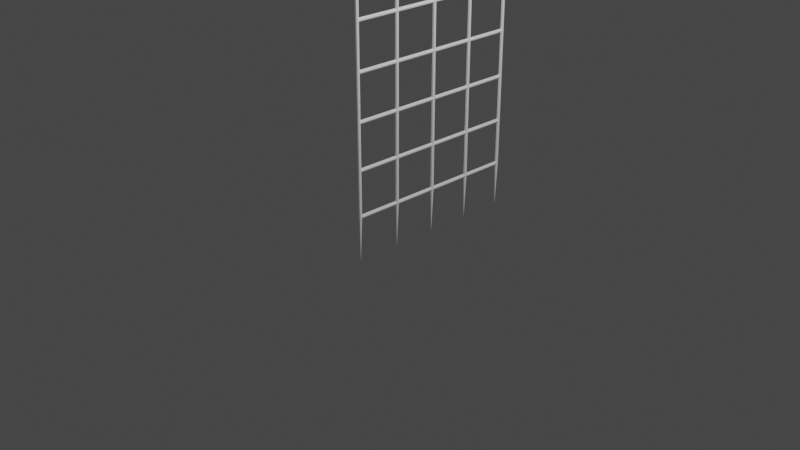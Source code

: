 # Source: Portcullis.blend  (saved by Blender 2.80.21; exported with 4.5.12 LTS)
import bpy
from mathutils import Matrix  # noqa: F401  (used for matrix-valued properties, if any)

bpy.ops.wm.read_factory_settings(use_empty=True)
scene = bpy.context.scene
scene.name = 'Scene'

# ---- collections
col_collection_1 = bpy.data.collections.new('Collection 1'); scene.collection.children.link(col_collection_1)

# ---- world
world_world = bpy.data.worlds.new('World'); scene.world = world_world
world_world.color = (0.05088, 0.05088, 0.05088)
world_world.use_sun_shadow = False
world_world.sun_shadow_jitter_overblur = 0.0

# ---- cameras
cam_camera = bpy.data.cameras.new('Camera')
cam_camera.clip_end = 100.0
cam_camera.ortho_scale = 7.314
cam_camera.dof.focus_distance = 0.0
cam_camera.dof.aperture_fstop = 128.0

# ---- lights
light_lamp = bpy.data.lights.new('Lamp', 'POINT')
light_lamp.transmission_factor = 0.0
light_lamp.cutoff_distance = 30.0
light_lamp.energy = 1000.0
light_lamp.shadow_buffer_clip_start = 1.001
light_lamp.shadow_soft_size = 0.1
light_lamp.shadow_maximum_resolution = 0.006
light_lamp.use_absolute_resolution = True

# ---- meshes
me_cylinder = bpy.data.meshes.new('Cylinder')
me_cylinder.from_pydata([(0.0, 0.02, -1.5), (0.0, 0.02, 1.5), (0.01414, 0.01414, -1.5), (0.01414, 0.01414, 1.5), (0.02, -8.742e-10, -1.5), (0.02, -8.742e-10, 1.5), (0.01414, -0.01414, -1.5), (0.01414, -0.01414, 1.5), (-1.748e-09, -0.02, -1.5), (-1.748e-09, -0.02, 1.5), (-0.01414, -0.01414, -1.5), (-0.01414, -0.01414, 1.5), (-0.02, 2.385e-10, -1.5), (-0.02, 2.385e-10, 1.5), (-0.01414, 0.01414, -1.5), (-0.01414, 0.01414, 1.5)], [], [(0, 1, 3, 2), (2, 3, 5, 4), (4, 5, 7, 6), (6, 7, 9, 8), (8, 9, 11, 10), (10, 11, 13, 12), (3, 1, 15, 13, 11, 9, 7, 5), (12, 13, 15, 14), (14, 15, 1, 0), (0, 2, 4, 6, 8, 10, 12, 14)])
_uv = me_cylinder.uv_layers.new(name='UVMap')
_uv.uv.foreach_set('vector', [1.0, 0.5, 1.0, 1.0, 0.875, 1.0, 0.875, 0.5, 0.875, 0.5, 0.875, 1.0, 0.75, 1.0, 0.75, 0.5, 0.75, 0.5, 0.75, 1.0, 0.625, 1.0, 0.625, 0.5, 0.625, 0.5, 0.625, 1.0, 0.5, 1.0, 0.5, 0.5, 0.5, 0.5, 0.5, 1.0, 0.375, 1.0, 0.375, 0.5, 0.375, 0.5, 0.375, 1.0, 0.25, 1.0, 0.25, 0.5, 0.4197, 0.4197, 0.25, 0.49, 0.08029, 0.4197, 0.01, 0.25, 0.08029, 0.08029, 0.25, 0.01, 0.4197, 0.08029, 0.49, 0.25, 0.25, 0.5, 0.25, 1.0, 0.125, 1.0, 0.125, 0.5, 0.125, 0.5, 0.125, 1.0, 0.0, 1.0, 0.0, 0.5, 0.75, 0.49, 0.9197, 0.4197, 0.99, 0.25, 0.9197, 0.08029, 0.75, 0.01, 0.5803, 0.08029, 0.51, 0.25, 0.5803, 0.4197])
me_cylinder.use_remesh_preserve_volume = False
me_cylinder.use_remesh_preserve_attributes = False
me_cylinder.use_mirror_vertex_groups = False
me_cylinder.update()
me_cone = bpy.data.meshes.new('Cone')
me_cone.from_pydata([(0.0, 0.02, -0.25), (0.01414, 0.01414, -0.25), (0.02, -8.742e-10, -0.25), (0.01414, -0.01414, -0.25), (-1.748e-09, -0.02, -0.25), (-0.01414, -0.01414, -0.25), (-0.02, 2.385e-10, -0.25), (-0.01414, 0.01414, -0.25), (0.0, 0.0, 0.25)], [], [(0, 8, 1), (1, 8, 2), (2, 8, 3), (3, 8, 4), (4, 8, 5), (5, 8, 6), (6, 8, 7), (7, 8, 0), (0, 1, 2, 3, 4, 5, 6, 7)])
_uv = me_cone.uv_layers.new(name='UVMap')
_uv.uv.foreach_set('vector', [0.25, 0.49, 0.25, 0.25, 0.4197, 0.4197, 0.4197, 0.4197, 0.25, 0.25, 0.49, 0.25, 0.49, 0.25, 0.25, 0.25, 0.4197, 0.08029, 0.4197, 0.08029, 0.25, 0.25, 0.25, 0.01, 0.25, 0.01, 0.25, 0.25, 0.08029, 0.08029, 0.08029, 0.08029, 0.25, 0.25, 0.01, 0.25, 0.01, 0.25, 0.25, 0.25, 0.08029, 0.4197, 0.08029, 0.4197, 0.25, 0.25, 0.25, 0.49, 0.75, 0.49, 0.9197, 0.4197, 0.99, 0.25, 0.9197, 0.08029, 0.75, 0.01, 0.5803, 0.08029, 0.51, 0.25, 0.5803, 0.4197])
me_cone.use_remesh_preserve_volume = False
me_cone.use_remesh_preserve_attributes = False
me_cone.use_mirror_vertex_groups = False
me_cone.update()
me_cylinder_001 = bpy.data.meshes.new('Cylinder.001')
me_cylinder_001.from_pydata([(0.0, 0.02, -1.5), (0.0, 0.02, 1.5), (0.01414, 0.01414, -1.5), (0.01414, 0.01414, 1.5), (0.02, -8.742e-10, -1.5), (0.02, -8.742e-10, 1.5), (0.01414, -0.01414, -1.5), (0.01414, -0.01414, 1.5), (-1.748e-09, -0.02, -1.5), (-1.748e-09, -0.02, 1.5), (-0.01414, -0.01414, -1.5), (-0.01414, -0.01414, 1.5), (-0.02, 2.385e-10, -1.5), (-0.02, 2.385e-10, 1.5), (-0.01414, 0.01414, -1.5), (-0.01414, 0.01414, 1.5)], [], [(0, 1, 3, 2), (2, 3, 5, 4), (4, 5, 7, 6), (6, 7, 9, 8), (8, 9, 11, 10), (10, 11, 13, 12), (3, 1, 15, 13, 11, 9, 7, 5), (12, 13, 15, 14), (14, 15, 1, 0), (0, 2, 4, 6, 8, 10, 12, 14)])
_uv = me_cylinder_001.uv_layers.new(name='UVMap')
_uv.uv.foreach_set('vector', [1.0, 0.5, 1.0, 1.0, 0.875, 1.0, 0.875, 0.5, 0.875, 0.5, 0.875, 1.0, 0.75, 1.0, 0.75, 0.5, 0.75, 0.5, 0.75, 1.0, 0.625, 1.0, 0.625, 0.5, 0.625, 0.5, 0.625, 1.0, 0.5, 1.0, 0.5, 0.5, 0.5, 0.5, 0.5, 1.0, 0.375, 1.0, 0.375, 0.5, 0.375, 0.5, 0.375, 1.0, 0.25, 1.0, 0.25, 0.5, 0.4197, 0.4197, 0.25, 0.49, 0.08029, 0.4197, 0.01, 0.25, 0.08029, 0.08029, 0.25, 0.01, 0.4197, 0.08029, 0.49, 0.25, 0.25, 0.5, 0.25, 1.0, 0.125, 1.0, 0.125, 0.5, 0.125, 0.5, 0.125, 1.0, 0.0, 1.0, 0.0, 0.5, 0.75, 0.49, 0.9197, 0.4197, 0.99, 0.25, 0.9197, 0.08029, 0.75, 0.01, 0.5803, 0.08029, 0.51, 0.25, 0.5803, 0.4197])
me_cylinder_001.use_remesh_preserve_volume = False
me_cylinder_001.use_remesh_preserve_attributes = False
me_cylinder_001.use_mirror_vertex_groups = False
me_cylinder_001.update()
me_cylinder_002 = bpy.data.meshes.new('Cylinder.002')
me_cylinder_002.from_pydata([(0.0, 0.02, -1.5), (0.0, 0.02, 1.5), (0.01414, 0.01414, -1.5), (0.01414, 0.01414, 1.5), (0.02, -8.742e-10, -1.5), (0.02, -8.742e-10, 1.5), (0.01414, -0.01414, -1.5), (0.01414, -0.01414, 1.5), (-1.748e-09, -0.02, -1.5), (-1.748e-09, -0.02, 1.5), (-0.01414, -0.01414, -1.5), (-0.01414, -0.01414, 1.5), (-0.02, 2.385e-10, -1.5), (-0.02, 2.385e-10, 1.5), (-0.01414, 0.01414, -1.5), (-0.01414, 0.01414, 1.5)], [], [(0, 1, 3, 2), (2, 3, 5, 4), (4, 5, 7, 6), (6, 7, 9, 8), (8, 9, 11, 10), (10, 11, 13, 12), (3, 1, 15, 13, 11, 9, 7, 5), (12, 13, 15, 14), (14, 15, 1, 0), (0, 2, 4, 6, 8, 10, 12, 14)])
_uv = me_cylinder_002.uv_layers.new(name='UVMap')
_uv.uv.foreach_set('vector', [1.0, 0.5, 1.0, 1.0, 0.875, 1.0, 0.875, 0.5, 0.875, 0.5, 0.875, 1.0, 0.75, 1.0, 0.75, 0.5, 0.75, 0.5, 0.75, 1.0, 0.625, 1.0, 0.625, 0.5, 0.625, 0.5, 0.625, 1.0, 0.5, 1.0, 0.5, 0.5, 0.5, 0.5, 0.5, 1.0, 0.375, 1.0, 0.375, 0.5, 0.375, 0.5, 0.375, 1.0, 0.25, 1.0, 0.25, 0.5, 0.4197, 0.4197, 0.25, 0.49, 0.08029, 0.4197, 0.01, 0.25, 0.08029, 0.08029, 0.25, 0.01, 0.4197, 0.08029, 0.49, 0.25, 0.25, 0.5, 0.25, 1.0, 0.125, 1.0, 0.125, 0.5, 0.125, 0.5, 0.125, 1.0, 0.0, 1.0, 0.0, 0.5, 0.75, 0.49, 0.9197, 0.4197, 0.99, 0.25, 0.9197, 0.08029, 0.75, 0.01, 0.5803, 0.08029, 0.51, 0.25, 0.5803, 0.4197])
me_cylinder_002.use_remesh_preserve_volume = False
me_cylinder_002.use_remesh_preserve_attributes = False
me_cylinder_002.use_mirror_vertex_groups = False
me_cylinder_002.update()
me_cylinder_003 = bpy.data.meshes.new('Cylinder.003')
me_cylinder_003.from_pydata([(0.0, 0.02, -1.5), (0.0, 0.02, 1.5), (0.01414, 0.01414, -1.5), (0.01414, 0.01414, 1.5), (0.02, -8.742e-10, -1.5), (0.02, -8.742e-10, 1.5), (0.01414, -0.01414, -1.5), (0.01414, -0.01414, 1.5), (-1.748e-09, -0.02, -1.5), (-1.748e-09, -0.02, 1.5), (-0.01414, -0.01414, -1.5), (-0.01414, -0.01414, 1.5), (-0.02, 2.385e-10, -1.5), (-0.02, 2.385e-10, 1.5), (-0.01414, 0.01414, -1.5), (-0.01414, 0.01414, 1.5)], [], [(0, 1, 3, 2), (2, 3, 5, 4), (4, 5, 7, 6), (6, 7, 9, 8), (8, 9, 11, 10), (10, 11, 13, 12), (3, 1, 15, 13, 11, 9, 7, 5), (12, 13, 15, 14), (14, 15, 1, 0), (0, 2, 4, 6, 8, 10, 12, 14)])
_uv = me_cylinder_003.uv_layers.new(name='UVMap')
_uv.uv.foreach_set('vector', [1.0, 0.5, 1.0, 1.0, 0.875, 1.0, 0.875, 0.5, 0.875, 0.5, 0.875, 1.0, 0.75, 1.0, 0.75, 0.5, 0.75, 0.5, 0.75, 1.0, 0.625, 1.0, 0.625, 0.5, 0.625, 0.5, 0.625, 1.0, 0.5, 1.0, 0.5, 0.5, 0.5, 0.5, 0.5, 1.0, 0.375, 1.0, 0.375, 0.5, 0.375, 0.5, 0.375, 1.0, 0.25, 1.0, 0.25, 0.5, 0.4197, 0.4197, 0.25, 0.49, 0.08029, 0.4197, 0.01, 0.25, 0.08029, 0.08029, 0.25, 0.01, 0.4197, 0.08029, 0.49, 0.25, 0.25, 0.5, 0.25, 1.0, 0.125, 1.0, 0.125, 0.5, 0.125, 0.5, 0.125, 1.0, 0.0, 1.0, 0.0, 0.5, 0.75, 0.49, 0.9197, 0.4197, 0.99, 0.25, 0.9197, 0.08029, 0.75, 0.01, 0.5803, 0.08029, 0.51, 0.25, 0.5803, 0.4197])
me_cylinder_003.use_remesh_preserve_volume = False
me_cylinder_003.use_remesh_preserve_attributes = False
me_cylinder_003.use_mirror_vertex_groups = False
me_cylinder_003.update()
me_cylinder_004 = bpy.data.meshes.new('Cylinder.004')
me_cylinder_004.from_pydata([(0.0, 0.02, -1.5), (0.0, 0.02, 1.5), (0.01414, 0.01414, -1.5), (0.01414, 0.01414, 1.5), (0.02, -8.742e-10, -1.5), (0.02, -8.742e-10, 1.5), (0.01414, -0.01414, -1.5), (0.01414, -0.01414, 1.5), (-1.748e-09, -0.02, -1.5), (-1.748e-09, -0.02, 1.5), (-0.01414, -0.01414, -1.5), (-0.01414, -0.01414, 1.5), (-0.02, 2.385e-10, -1.5), (-0.02, 2.385e-10, 1.5), (-0.01414, 0.01414, -1.5), (-0.01414, 0.01414, 1.5)], [], [(0, 1, 3, 2), (2, 3, 5, 4), (4, 5, 7, 6), (6, 7, 9, 8), (8, 9, 11, 10), (10, 11, 13, 12), (3, 1, 15, 13, 11, 9, 7, 5), (12, 13, 15, 14), (14, 15, 1, 0), (0, 2, 4, 6, 8, 10, 12, 14)])
_uv = me_cylinder_004.uv_layers.new(name='UVMap')
_uv.uv.foreach_set('vector', [1.0, 0.5, 1.0, 1.0, 0.875, 1.0, 0.875, 0.5, 0.875, 0.5, 0.875, 1.0, 0.75, 1.0, 0.75, 0.5, 0.75, 0.5, 0.75, 1.0, 0.625, 1.0, 0.625, 0.5, 0.625, 0.5, 0.625, 1.0, 0.5, 1.0, 0.5, 0.5, 0.5, 0.5, 0.5, 1.0, 0.375, 1.0, 0.375, 0.5, 0.375, 0.5, 0.375, 1.0, 0.25, 1.0, 0.25, 0.5, 0.4197, 0.4197, 0.25, 0.49, 0.08029, 0.4197, 0.01, 0.25, 0.08029, 0.08029, 0.25, 0.01, 0.4197, 0.08029, 0.49, 0.25, 0.25, 0.5, 0.25, 1.0, 0.125, 1.0, 0.125, 0.5, 0.125, 0.5, 0.125, 1.0, 0.0, 1.0, 0.0, 0.5, 0.75, 0.49, 0.9197, 0.4197, 0.99, 0.25, 0.9197, 0.08029, 0.75, 0.01, 0.5803, 0.08029, 0.51, 0.25, 0.5803, 0.4197])
me_cylinder_004.use_remesh_preserve_volume = False
me_cylinder_004.use_remesh_preserve_attributes = False
me_cylinder_004.use_mirror_vertex_groups = False
me_cylinder_004.update()
me_cylinder_005 = bpy.data.meshes.new('Cylinder.005')
me_cylinder_005.from_pydata([(0.0, 0.02, -1.5), (0.0, 0.02, 1.5), (0.01414, 0.01414, -1.5), (0.01414, 0.01414, 1.5), (0.02, -8.742e-10, -1.5), (0.02, -8.742e-10, 1.5), (0.01414, -0.01414, -1.5), (0.01414, -0.01414, 1.5), (-1.748e-09, -0.02, -1.5), (-1.748e-09, -0.02, 1.5), (-0.01414, -0.01414, -1.5), (-0.01414, -0.01414, 1.5), (-0.02, 2.385e-10, -1.5), (-0.02, 2.385e-10, 1.5), (-0.01414, 0.01414, -1.5), (-0.01414, 0.01414, 1.5)], [], [(0, 1, 3, 2), (2, 3, 5, 4), (4, 5, 7, 6), (6, 7, 9, 8), (8, 9, 11, 10), (10, 11, 13, 12), (3, 1, 15, 13, 11, 9, 7, 5), (12, 13, 15, 14), (14, 15, 1, 0), (0, 2, 4, 6, 8, 10, 12, 14)])
_uv = me_cylinder_005.uv_layers.new(name='UVMap')
_uv.uv.foreach_set('vector', [1.0, 0.5, 1.0, 1.0, 0.875, 1.0, 0.875, 0.5, 0.875, 0.5, 0.875, 1.0, 0.75, 1.0, 0.75, 0.5, 0.75, 0.5, 0.75, 1.0, 0.625, 1.0, 0.625, 0.5, 0.625, 0.5, 0.625, 1.0, 0.5, 1.0, 0.5, 0.5, 0.5, 0.5, 0.5, 1.0, 0.375, 1.0, 0.375, 0.5, 0.375, 0.5, 0.375, 1.0, 0.25, 1.0, 0.25, 0.5, 0.4197, 0.4197, 0.25, 0.49, 0.08029, 0.4197, 0.01, 0.25, 0.08029, 0.08029, 0.25, 0.01, 0.4197, 0.08029, 0.49, 0.25, 0.25, 0.5, 0.25, 1.0, 0.125, 1.0, 0.125, 0.5, 0.125, 0.5, 0.125, 1.0, 0.0, 1.0, 0.0, 0.5, 0.75, 0.49, 0.9197, 0.4197, 0.99, 0.25, 0.9197, 0.08029, 0.75, 0.01, 0.5803, 0.08029, 0.51, 0.25, 0.5803, 0.4197])
me_cylinder_005.use_remesh_preserve_volume = False
me_cylinder_005.use_remesh_preserve_attributes = False
me_cylinder_005.use_mirror_vertex_groups = False
me_cylinder_005.update()
me_cylinder_006 = bpy.data.meshes.new('Cylinder.006')
me_cylinder_006.from_pydata([(0.0, 0.02, -1.5), (0.0, 0.02, 1.5), (0.01414, 0.01414, -1.5), (0.01414, 0.01414, 1.5), (0.02, -8.742e-10, -1.5), (0.02, -8.742e-10, 1.5), (0.01414, -0.01414, -1.5), (0.01414, -0.01414, 1.5), (-1.748e-09, -0.02, -1.5), (-1.748e-09, -0.02, 1.5), (-0.01414, -0.01414, -1.5), (-0.01414, -0.01414, 1.5), (-0.02, 2.385e-10, -1.5), (-0.02, 2.385e-10, 1.5), (-0.01414, 0.01414, -1.5), (-0.01414, 0.01414, 1.5)], [], [(0, 1, 3, 2), (2, 3, 5, 4), (4, 5, 7, 6), (6, 7, 9, 8), (8, 9, 11, 10), (10, 11, 13, 12), (3, 1, 15, 13, 11, 9, 7, 5), (12, 13, 15, 14), (14, 15, 1, 0), (0, 2, 4, 6, 8, 10, 12, 14)])
_uv = me_cylinder_006.uv_layers.new(name='UVMap')
_uv.uv.foreach_set('vector', [1.0, 0.5, 1.0, 1.0, 0.875, 1.0, 0.875, 0.5, 0.875, 0.5, 0.875, 1.0, 0.75, 1.0, 0.75, 0.5, 0.75, 0.5, 0.75, 1.0, 0.625, 1.0, 0.625, 0.5, 0.625, 0.5, 0.625, 1.0, 0.5, 1.0, 0.5, 0.5, 0.5, 0.5, 0.5, 1.0, 0.375, 1.0, 0.375, 0.5, 0.375, 0.5, 0.375, 1.0, 0.25, 1.0, 0.25, 0.5, 0.4197, 0.4197, 0.25, 0.49, 0.08029, 0.4197, 0.01, 0.25, 0.08029, 0.08029, 0.25, 0.01, 0.4197, 0.08029, 0.49, 0.25, 0.25, 0.5, 0.25, 1.0, 0.125, 1.0, 0.125, 0.5, 0.125, 0.5, 0.125, 1.0, 0.0, 1.0, 0.0, 0.5, 0.75, 0.49, 0.9197, 0.4197, 0.99, 0.25, 0.9197, 0.08029, 0.75, 0.01, 0.5803, 0.08029, 0.51, 0.25, 0.5803, 0.4197])
me_cylinder_006.use_remesh_preserve_volume = False
me_cylinder_006.use_remesh_preserve_attributes = False
me_cylinder_006.use_mirror_vertex_groups = False
me_cylinder_006.update()
me_cylinder_007 = bpy.data.meshes.new('Cylinder.007')
me_cylinder_007.from_pydata([(0.0, 0.02, -1.5), (0.0, 0.02, 1.5), (0.01414, 0.01414, -1.5), (0.01414, 0.01414, 1.5), (0.02, -8.742e-10, -1.5), (0.02, -8.742e-10, 1.5), (0.01414, -0.01414, -1.5), (0.01414, -0.01414, 1.5), (-1.748e-09, -0.02, -1.5), (-1.748e-09, -0.02, 1.5), (-0.01414, -0.01414, -1.5), (-0.01414, -0.01414, 1.5), (-0.02, 2.385e-10, -1.5), (-0.02, 2.385e-10, 1.5), (-0.01414, 0.01414, -1.5), (-0.01414, 0.01414, 1.5)], [], [(0, 1, 3, 2), (2, 3, 5, 4), (4, 5, 7, 6), (6, 7, 9, 8), (8, 9, 11, 10), (10, 11, 13, 12), (3, 1, 15, 13, 11, 9, 7, 5), (12, 13, 15, 14), (14, 15, 1, 0), (0, 2, 4, 6, 8, 10, 12, 14)])
_uv = me_cylinder_007.uv_layers.new(name='UVMap')
_uv.uv.foreach_set('vector', [1.0, 0.5, 1.0, 1.0, 0.875, 1.0, 0.875, 0.5, 0.875, 0.5, 0.875, 1.0, 0.75, 1.0, 0.75, 0.5, 0.75, 0.5, 0.75, 1.0, 0.625, 1.0, 0.625, 0.5, 0.625, 0.5, 0.625, 1.0, 0.5, 1.0, 0.5, 0.5, 0.5, 0.5, 0.5, 1.0, 0.375, 1.0, 0.375, 0.5, 0.375, 0.5, 0.375, 1.0, 0.25, 1.0, 0.25, 0.5, 0.4197, 0.4197, 0.25, 0.49, 0.08029, 0.4197, 0.01, 0.25, 0.08029, 0.08029, 0.25, 0.01, 0.4197, 0.08029, 0.49, 0.25, 0.25, 0.5, 0.25, 1.0, 0.125, 1.0, 0.125, 0.5, 0.125, 0.5, 0.125, 1.0, 0.0, 1.0, 0.0, 0.5, 0.75, 0.49, 0.9197, 0.4197, 0.99, 0.25, 0.9197, 0.08029, 0.75, 0.01, 0.5803, 0.08029, 0.51, 0.25, 0.5803, 0.4197])
me_cylinder_007.use_remesh_preserve_volume = False
me_cylinder_007.use_remesh_preserve_attributes = False
me_cylinder_007.use_mirror_vertex_groups = False
me_cylinder_007.update()
me_cylinder_008 = bpy.data.meshes.new('Cylinder.008')
me_cylinder_008.from_pydata([(0.0, 0.02, -1.5), (0.0, 0.02, 1.5), (0.01414, 0.01414, -1.5), (0.01414, 0.01414, 1.5), (0.02, -8.742e-10, -1.5), (0.02, -8.742e-10, 1.5), (0.01414, -0.01414, -1.5), (0.01414, -0.01414, 1.5), (-1.748e-09, -0.02, -1.5), (-1.748e-09, -0.02, 1.5), (-0.01414, -0.01414, -1.5), (-0.01414, -0.01414, 1.5), (-0.02, 2.385e-10, -1.5), (-0.02, 2.385e-10, 1.5), (-0.01414, 0.01414, -1.5), (-0.01414, 0.01414, 1.5)], [], [(0, 1, 3, 2), (2, 3, 5, 4), (4, 5, 7, 6), (6, 7, 9, 8), (8, 9, 11, 10), (10, 11, 13, 12), (3, 1, 15, 13, 11, 9, 7, 5), (12, 13, 15, 14), (14, 15, 1, 0), (0, 2, 4, 6, 8, 10, 12, 14)])
_uv = me_cylinder_008.uv_layers.new(name='UVMap')
_uv.uv.foreach_set('vector', [1.0, 0.5, 1.0, 1.0, 0.875, 1.0, 0.875, 0.5, 0.875, 0.5, 0.875, 1.0, 0.75, 1.0, 0.75, 0.5, 0.75, 0.5, 0.75, 1.0, 0.625, 1.0, 0.625, 0.5, 0.625, 0.5, 0.625, 1.0, 0.5, 1.0, 0.5, 0.5, 0.5, 0.5, 0.5, 1.0, 0.375, 1.0, 0.375, 0.5, 0.375, 0.5, 0.375, 1.0, 0.25, 1.0, 0.25, 0.5, 0.4197, 0.4197, 0.25, 0.49, 0.08029, 0.4197, 0.01, 0.25, 0.08029, 0.08029, 0.25, 0.01, 0.4197, 0.08029, 0.49, 0.25, 0.25, 0.5, 0.25, 1.0, 0.125, 1.0, 0.125, 0.5, 0.125, 0.5, 0.125, 1.0, 0.0, 1.0, 0.0, 0.5, 0.75, 0.49, 0.9197, 0.4197, 0.99, 0.25, 0.9197, 0.08029, 0.75, 0.01, 0.5803, 0.08029, 0.51, 0.25, 0.5803, 0.4197])
me_cylinder_008.use_remesh_preserve_volume = False
me_cylinder_008.use_remesh_preserve_attributes = False
me_cylinder_008.use_mirror_vertex_groups = False
me_cylinder_008.update()
me_cylinder_009 = bpy.data.meshes.new('Cylinder.009')
me_cylinder_009.from_pydata([(0.0, 0.02, -1.5), (0.0, 0.02, 1.5), (0.01414, 0.01414, -1.5), (0.01414, 0.01414, 1.5), (0.02, -8.742e-10, -1.5), (0.02, -8.742e-10, 1.5), (0.01414, -0.01414, -1.5), (0.01414, -0.01414, 1.5), (-1.748e-09, -0.02, -1.5), (-1.748e-09, -0.02, 1.5), (-0.01414, -0.01414, -1.5), (-0.01414, -0.01414, 1.5), (-0.02, 2.385e-10, -1.5), (-0.02, 2.385e-10, 1.5), (-0.01414, 0.01414, -1.5), (-0.01414, 0.01414, 1.5)], [], [(0, 1, 3, 2), (2, 3, 5, 4), (4, 5, 7, 6), (6, 7, 9, 8), (8, 9, 11, 10), (10, 11, 13, 12), (3, 1, 15, 13, 11, 9, 7, 5), (12, 13, 15, 14), (14, 15, 1, 0), (0, 2, 4, 6, 8, 10, 12, 14)])
_uv = me_cylinder_009.uv_layers.new(name='UVMap')
_uv.uv.foreach_set('vector', [1.0, 0.5, 1.0, 1.0, 0.875, 1.0, 0.875, 0.5, 0.875, 0.5, 0.875, 1.0, 0.75, 1.0, 0.75, 0.5, 0.75, 0.5, 0.75, 1.0, 0.625, 1.0, 0.625, 0.5, 0.625, 0.5, 0.625, 1.0, 0.5, 1.0, 0.5, 0.5, 0.5, 0.5, 0.5, 1.0, 0.375, 1.0, 0.375, 0.5, 0.375, 0.5, 0.375, 1.0, 0.25, 1.0, 0.25, 0.5, 0.4197, 0.4197, 0.25, 0.49, 0.08029, 0.4197, 0.01, 0.25, 0.08029, 0.08029, 0.25, 0.01, 0.4197, 0.08029, 0.49, 0.25, 0.25, 0.5, 0.25, 1.0, 0.125, 1.0, 0.125, 0.5, 0.125, 0.5, 0.125, 1.0, 0.0, 1.0, 0.0, 0.5, 0.75, 0.49, 0.9197, 0.4197, 0.99, 0.25, 0.9197, 0.08029, 0.75, 0.01, 0.5803, 0.08029, 0.51, 0.25, 0.5803, 0.4197])
me_cylinder_009.use_remesh_preserve_volume = False
me_cylinder_009.use_remesh_preserve_attributes = False
me_cylinder_009.use_mirror_vertex_groups = False
me_cylinder_009.update()
me_cone_001 = bpy.data.meshes.new('Cone.001')
me_cone_001.from_pydata([(0.0, 0.02, -0.25), (0.01414, 0.01414, -0.25), (0.02, -8.742e-10, -0.25), (0.01414, -0.01414, -0.25), (-1.748e-09, -0.02, -0.25), (-0.01414, -0.01414, -0.25), (-0.02, 2.385e-10, -0.25), (-0.01414, 0.01414, -0.25), (0.0, 0.0, 0.25)], [], [(0, 8, 1), (1, 8, 2), (2, 8, 3), (3, 8, 4), (4, 8, 5), (5, 8, 6), (6, 8, 7), (7, 8, 0), (0, 1, 2, 3, 4, 5, 6, 7)])
_uv = me_cone_001.uv_layers.new(name='UVMap')
_uv.uv.foreach_set('vector', [0.25, 0.49, 0.25, 0.25, 0.4197, 0.4197, 0.4197, 0.4197, 0.25, 0.25, 0.49, 0.25, 0.49, 0.25, 0.25, 0.25, 0.4197, 0.08029, 0.4197, 0.08029, 0.25, 0.25, 0.25, 0.01, 0.25, 0.01, 0.25, 0.25, 0.08029, 0.08029, 0.08029, 0.08029, 0.25, 0.25, 0.01, 0.25, 0.01, 0.25, 0.25, 0.25, 0.08029, 0.4197, 0.08029, 0.4197, 0.25, 0.25, 0.25, 0.49, 0.75, 0.49, 0.9197, 0.4197, 0.99, 0.25, 0.9197, 0.08029, 0.75, 0.01, 0.5803, 0.08029, 0.51, 0.25, 0.5803, 0.4197])
me_cone_001.use_remesh_preserve_volume = False
me_cone_001.use_remesh_preserve_attributes = False
me_cone_001.use_mirror_vertex_groups = False
me_cone_001.update()
me_cone_002 = bpy.data.meshes.new('Cone.002')
me_cone_002.from_pydata([(0.0, 0.02, -0.25), (0.01414, 0.01414, -0.25), (0.02, -8.742e-10, -0.25), (0.01414, -0.01414, -0.25), (-1.748e-09, -0.02, -0.25), (-0.01414, -0.01414, -0.25), (-0.02, 2.385e-10, -0.25), (-0.01414, 0.01414, -0.25), (0.0, 0.0, 0.25)], [], [(0, 8, 1), (1, 8, 2), (2, 8, 3), (3, 8, 4), (4, 8, 5), (5, 8, 6), (6, 8, 7), (7, 8, 0), (0, 1, 2, 3, 4, 5, 6, 7)])
_uv = me_cone_002.uv_layers.new(name='UVMap')
_uv.uv.foreach_set('vector', [0.25, 0.49, 0.25, 0.25, 0.4197, 0.4197, 0.4197, 0.4197, 0.25, 0.25, 0.49, 0.25, 0.49, 0.25, 0.25, 0.25, 0.4197, 0.08029, 0.4197, 0.08029, 0.25, 0.25, 0.25, 0.01, 0.25, 0.01, 0.25, 0.25, 0.08029, 0.08029, 0.08029, 0.08029, 0.25, 0.25, 0.01, 0.25, 0.01, 0.25, 0.25, 0.25, 0.08029, 0.4197, 0.08029, 0.4197, 0.25, 0.25, 0.25, 0.49, 0.75, 0.49, 0.9197, 0.4197, 0.99, 0.25, 0.9197, 0.08029, 0.75, 0.01, 0.5803, 0.08029, 0.51, 0.25, 0.5803, 0.4197])
me_cone_002.use_remesh_preserve_volume = False
me_cone_002.use_remesh_preserve_attributes = False
me_cone_002.use_mirror_vertex_groups = False
me_cone_002.update()
me_cone_003 = bpy.data.meshes.new('Cone.003')
me_cone_003.from_pydata([(0.0, 0.02, -0.25), (0.01414, 0.01414, -0.25), (0.02, -8.742e-10, -0.25), (0.01414, -0.01414, -0.25), (-1.748e-09, -0.02, -0.25), (-0.01414, -0.01414, -0.25), (-0.02, 2.385e-10, -0.25), (-0.01414, 0.01414, -0.25), (0.0, 0.0, 0.25)], [], [(0, 8, 1), (1, 8, 2), (2, 8, 3), (3, 8, 4), (4, 8, 5), (5, 8, 6), (6, 8, 7), (7, 8, 0), (0, 1, 2, 3, 4, 5, 6, 7)])
_uv = me_cone_003.uv_layers.new(name='UVMap')
_uv.uv.foreach_set('vector', [0.25, 0.49, 0.25, 0.25, 0.4197, 0.4197, 0.4197, 0.4197, 0.25, 0.25, 0.49, 0.25, 0.49, 0.25, 0.25, 0.25, 0.4197, 0.08029, 0.4197, 0.08029, 0.25, 0.25, 0.25, 0.01, 0.25, 0.01, 0.25, 0.25, 0.08029, 0.08029, 0.08029, 0.08029, 0.25, 0.25, 0.01, 0.25, 0.01, 0.25, 0.25, 0.25, 0.08029, 0.4197, 0.08029, 0.4197, 0.25, 0.25, 0.25, 0.49, 0.75, 0.49, 0.9197, 0.4197, 0.99, 0.25, 0.9197, 0.08029, 0.75, 0.01, 0.5803, 0.08029, 0.51, 0.25, 0.5803, 0.4197])
me_cone_003.use_remesh_preserve_volume = False
me_cone_003.use_remesh_preserve_attributes = False
me_cone_003.use_mirror_vertex_groups = False
me_cone_003.update()
me_cone_004 = bpy.data.meshes.new('Cone.004')
me_cone_004.from_pydata([(0.0, 0.02, -0.25), (0.01414, 0.01414, -0.25), (0.02, -8.742e-10, -0.25), (0.01414, -0.01414, -0.25), (-1.748e-09, -0.02, -0.25), (-0.01414, -0.01414, -0.25), (-0.02, 2.385e-10, -0.25), (-0.01414, 0.01414, -0.25), (0.0, 0.0, 0.25)], [], [(0, 8, 1), (1, 8, 2), (2, 8, 3), (3, 8, 4), (4, 8, 5), (5, 8, 6), (6, 8, 7), (7, 8, 0), (0, 1, 2, 3, 4, 5, 6, 7)])
_uv = me_cone_004.uv_layers.new(name='UVMap')
_uv.uv.foreach_set('vector', [0.25, 0.49, 0.25, 0.25, 0.4197, 0.4197, 0.4197, 0.4197, 0.25, 0.25, 0.49, 0.25, 0.49, 0.25, 0.25, 0.25, 0.4197, 0.08029, 0.4197, 0.08029, 0.25, 0.25, 0.25, 0.01, 0.25, 0.01, 0.25, 0.25, 0.08029, 0.08029, 0.08029, 0.08029, 0.25, 0.25, 0.01, 0.25, 0.01, 0.25, 0.25, 0.25, 0.08029, 0.4197, 0.08029, 0.4197, 0.25, 0.25, 0.25, 0.49, 0.75, 0.49, 0.9197, 0.4197, 0.99, 0.25, 0.9197, 0.08029, 0.75, 0.01, 0.5803, 0.08029, 0.51, 0.25, 0.5803, 0.4197])
me_cone_004.use_remesh_preserve_volume = False
me_cone_004.use_remesh_preserve_attributes = False
me_cone_004.use_mirror_vertex_groups = False
me_cone_004.update()
me_cylinder_010 = bpy.data.meshes.new('Cylinder.010')
me_cylinder_010.from_pydata([(0.0, 0.02, -1.5), (0.0, 0.02, 1.5), (0.01414, 0.01414, -1.5), (0.01414, 0.01414, 1.5), (0.02, -8.742e-10, -1.5), (0.02, -8.742e-10, 1.5), (0.01414, -0.01414, -1.5), (0.01414, -0.01414, 1.5), (-1.748e-09, -0.02, -1.5), (-1.748e-09, -0.02, 1.5), (-0.01414, -0.01414, -1.5), (-0.01414, -0.01414, 1.5), (-0.02, 2.385e-10, -1.5), (-0.02, 2.385e-10, 1.5), (-0.01414, 0.01414, -1.5), (-0.01414, 0.01414, 1.5)], [], [(0, 1, 3, 2), (2, 3, 5, 4), (4, 5, 7, 6), (6, 7, 9, 8), (8, 9, 11, 10), (10, 11, 13, 12), (3, 1, 15, 13, 11, 9, 7, 5), (12, 13, 15, 14), (14, 15, 1, 0), (0, 2, 4, 6, 8, 10, 12, 14)])
_uv = me_cylinder_010.uv_layers.new(name='UVMap')
_uv.uv.foreach_set('vector', [1.0, 0.5, 1.0, 1.0, 0.875, 1.0, 0.875, 0.5, 0.875, 0.5, 0.875, 1.0, 0.75, 1.0, 0.75, 0.5, 0.75, 0.5, 0.75, 1.0, 0.625, 1.0, 0.625, 0.5, 0.625, 0.5, 0.625, 1.0, 0.5, 1.0, 0.5, 0.5, 0.5, 0.5, 0.5, 1.0, 0.375, 1.0, 0.375, 0.5, 0.375, 0.5, 0.375, 1.0, 0.25, 1.0, 0.25, 0.5, 0.4197, 0.4197, 0.25, 0.49, 0.08029, 0.4197, 0.01, 0.25, 0.08029, 0.08029, 0.25, 0.01, 0.4197, 0.08029, 0.49, 0.25, 0.25, 0.5, 0.25, 1.0, 0.125, 1.0, 0.125, 0.5, 0.125, 0.5, 0.125, 1.0, 0.0, 1.0, 0.0, 0.5, 0.75, 0.49, 0.9197, 0.4197, 0.99, 0.25, 0.9197, 0.08029, 0.75, 0.01, 0.5803, 0.08029, 0.51, 0.25, 0.5803, 0.4197])
me_cylinder_010.use_remesh_preserve_volume = False
me_cylinder_010.use_remesh_preserve_attributes = False
me_cylinder_010.use_mirror_vertex_groups = False
me_cylinder_010.update()
me_cylinder_011 = bpy.data.meshes.new('Cylinder.011')
me_cylinder_011.from_pydata([(0.0, 0.02, -1.5), (0.0, 0.02, 1.5), (0.01414, 0.01414, -1.5), (0.01414, 0.01414, 1.5), (0.02, -8.742e-10, -1.5), (0.02, -8.742e-10, 1.5), (0.01414, -0.01414, -1.5), (0.01414, -0.01414, 1.5), (-1.748e-09, -0.02, -1.5), (-1.748e-09, -0.02, 1.5), (-0.01414, -0.01414, -1.5), (-0.01414, -0.01414, 1.5), (-0.02, 2.385e-10, -1.5), (-0.02, 2.385e-10, 1.5), (-0.01414, 0.01414, -1.5), (-0.01414, 0.01414, 1.5)], [], [(0, 1, 3, 2), (2, 3, 5, 4), (4, 5, 7, 6), (6, 7, 9, 8), (8, 9, 11, 10), (10, 11, 13, 12), (3, 1, 15, 13, 11, 9, 7, 5), (12, 13, 15, 14), (14, 15, 1, 0), (0, 2, 4, 6, 8, 10, 12, 14)])
_uv = me_cylinder_011.uv_layers.new(name='UVMap')
_uv.uv.foreach_set('vector', [1.0, 0.5, 1.0, 1.0, 0.875, 1.0, 0.875, 0.5, 0.875, 0.5, 0.875, 1.0, 0.75, 1.0, 0.75, 0.5, 0.75, 0.5, 0.75, 1.0, 0.625, 1.0, 0.625, 0.5, 0.625, 0.5, 0.625, 1.0, 0.5, 1.0, 0.5, 0.5, 0.5, 0.5, 0.5, 1.0, 0.375, 1.0, 0.375, 0.5, 0.375, 0.5, 0.375, 1.0, 0.25, 1.0, 0.25, 0.5, 0.4197, 0.4197, 0.25, 0.49, 0.08029, 0.4197, 0.01, 0.25, 0.08029, 0.08029, 0.25, 0.01, 0.4197, 0.08029, 0.49, 0.25, 0.25, 0.5, 0.25, 1.0, 0.125, 1.0, 0.125, 0.5, 0.125, 0.5, 0.125, 1.0, 0.0, 1.0, 0.0, 0.5, 0.75, 0.49, 0.9197, 0.4197, 0.99, 0.25, 0.9197, 0.08029, 0.75, 0.01, 0.5803, 0.08029, 0.51, 0.25, 0.5803, 0.4197])
me_cylinder_011.use_remesh_preserve_volume = False
me_cylinder_011.use_remesh_preserve_attributes = False
me_cylinder_011.use_mirror_vertex_groups = False
me_cylinder_011.update()

# ---- objects
ob_cylinder = bpy.data.objects.new('Cylinder', me_cylinder)
ob_cone = bpy.data.objects.new('Cone', me_cone)
ob_cylinder_001 = bpy.data.objects.new('Cylinder.001', me_cylinder_001)
ob_cylinder_002 = bpy.data.objects.new('Cylinder.002', me_cylinder_002)
ob_cylinder_003 = bpy.data.objects.new('Cylinder.003', me_cylinder_003)
ob_cylinder_004 = bpy.data.objects.new('Cylinder.004', me_cylinder_004)
ob_cylinder_005 = bpy.data.objects.new('Cylinder.005', me_cylinder_005)
ob_cylinder_006 = bpy.data.objects.new('Cylinder.006', me_cylinder_006)
ob_cylinder_007 = bpy.data.objects.new('Cylinder.007', me_cylinder_007)
ob_cylinder_008 = bpy.data.objects.new('Cylinder.008', me_cylinder_008)
ob_cylinder_009 = bpy.data.objects.new('Cylinder.009', me_cylinder_009)
ob_cone_001 = bpy.data.objects.new('Cone.001', me_cone_001)
ob_cone_002 = bpy.data.objects.new('Cone.002', me_cone_002)
ob_cone_003 = bpy.data.objects.new('Cone.003', me_cone_003)
ob_cone_004 = bpy.data.objects.new('Cone.004', me_cone_004)
ob_cylinder_010 = bpy.data.objects.new('Cylinder.010', me_cylinder_010)
ob_cylinder_011 = bpy.data.objects.new('Cylinder.011', me_cylinder_011)
ob_lamp = bpy.data.objects.new('Lamp', light_lamp)
ob_camera = bpy.data.objects.new('Camera', cam_camera)

# ---- transforms, parenting, visibility, modifiers, constraints
ob_cylinder.location = (0.0, 0.0, 2.0)
ob_cylinder.lineart.crease_threshold = 0.0
ob_cone.location = (0.0, 0.0, 0.25)
ob_cone.rotation_euler = (3.142, 0.0, 0.0)
ob_cone.lineart.crease_threshold = 0.0
ob_cylinder_001.location = (0.0, 0.5, 2.0)
ob_cylinder_001.lineart.crease_threshold = 0.0
ob_cylinder_002.location = (0.0, 1.0, 2.0)
ob_cylinder_002.lineart.crease_threshold = 0.0
ob_cylinder_003.location = (0.0, 1.5, 2.0)
ob_cylinder_003.lineart.crease_threshold = 0.0
ob_cylinder_004.location = (0.0, 2.0, 2.0)
ob_cylinder_004.lineart.crease_threshold = 0.0
ob_cylinder_005.location = (0.0, 1.0, 1.0)
ob_cylinder_005.rotation_euler = (1.571, -0.0, 0.0)
ob_cylinder_005.scale = (1.0, 1.0, 0.6635)
ob_cylinder_005.lineart.crease_threshold = 0.0
ob_cylinder_006.location = (0.0, 1.0, 1.5)
ob_cylinder_006.rotation_euler = (1.571, -0.0, 0.0)
ob_cylinder_006.scale = (1.0, 1.0, 0.6635)
ob_cylinder_006.lineart.crease_threshold = 0.0
ob_cylinder_007.location = (0.0, 1.0, 2.0)
ob_cylinder_007.rotation_euler = (1.571, -0.0, 0.0)
ob_cylinder_007.scale = (1.0, 1.0, 0.6635)
ob_cylinder_007.lineart.crease_threshold = 0.0
ob_cylinder_008.location = (0.0, 1.0, 2.5)
ob_cylinder_008.rotation_euler = (1.571, -0.0, 0.0)
ob_cylinder_008.scale = (1.0, 1.0, 0.6635)
ob_cylinder_008.lineart.crease_threshold = 0.0
ob_cylinder_009.location = (0.0, 1.0, 3.0)
ob_cylinder_009.rotation_euler = (1.571, -0.0, 0.0)
ob_cylinder_009.scale = (1.0, 1.0, 0.6635)
ob_cylinder_009.lineart.crease_threshold = 0.0
ob_cone_001.location = (0.0, 0.5, 0.25)
ob_cone_001.rotation_euler = (3.142, 0.0, 0.0)
ob_cone_001.lineart.crease_threshold = 0.0
ob_cone_002.location = (0.0, 1.0, 0.25)
ob_cone_002.rotation_euler = (3.142, 0.0, 0.0)
ob_cone_002.lineart.crease_threshold = 0.0
ob_cone_003.location = (0.0, 1.5, 0.25)
ob_cone_003.rotation_euler = (3.142, 0.0, 0.0)
ob_cone_003.lineart.crease_threshold = 0.0
ob_cone_004.location = (0.0, 2.0, 0.25)
ob_cone_004.rotation_euler = (3.142, 0.0, 0.0)
ob_cone_004.lineart.crease_threshold = 0.0
ob_cylinder_010.location = (0.0, 1.0, 0.5)
ob_cylinder_010.rotation_euler = (1.571, -0.0, 0.0)
ob_cylinder_010.scale = (1.0, 1.0, 0.6635)
ob_cylinder_010.lineart.crease_threshold = 0.0
ob_cylinder_011.location = (0.0, 1.0, 3.5)
ob_cylinder_011.rotation_euler = (1.571, -0.0, 0.0)
ob_cylinder_011.scale = (1.0, 1.0, 0.6635)
ob_cylinder_011.lineart.crease_threshold = 0.0
ob_lamp.location = (4.076, 1.005, 5.904)
ob_lamp.rotation_euler = (0.6503, 0.05522, 1.866)
ob_lamp.lock_rotations_4d = False
ob_lamp.empty_display_type = 'ARROWS'
ob_lamp.color = (0.0, 0.0, 0.0, 0.0)
ob_lamp.lineart.crease_threshold = 0.0
ob_camera.location = (7.481, -6.508, 5.344)
ob_camera.rotation_euler = (1.109, 0.0, 0.8149)
ob_camera.lock_rotations_4d = False
ob_camera.empty_display_type = 'ARROWS'
ob_camera.color = (0.0, 0.0, 0.0, 0.0)
ob_camera.display_type = 'WIRE'
ob_camera.lineart.crease_threshold = 0.0

# ---- collection membership
scene.collection.objects.link(ob_cylinder)
scene.collection.objects.link(ob_cone)
scene.collection.objects.link(ob_cylinder_001)
scene.collection.objects.link(ob_cylinder_002)
scene.collection.objects.link(ob_cylinder_003)
scene.collection.objects.link(ob_cylinder_004)
scene.collection.objects.link(ob_cylinder_005)
scene.collection.objects.link(ob_cylinder_006)
scene.collection.objects.link(ob_cylinder_007)
scene.collection.objects.link(ob_cylinder_008)
scene.collection.objects.link(ob_cylinder_009)
scene.collection.objects.link(ob_cone_001)
scene.collection.objects.link(ob_cone_002)
scene.collection.objects.link(ob_cone_003)
scene.collection.objects.link(ob_cone_004)
scene.collection.objects.link(ob_cylinder_010)
scene.collection.objects.link(ob_cylinder_011)
col_collection_1.objects.link(ob_lamp)
col_collection_1.objects.link(ob_camera)

# ---- scene / render settings (as saved in the file)
scene.camera = ob_camera
scene.frame_start = 1; scene.frame_end = 250; scene.frame_set(1)
scene.render.engine = 'BLENDER_EEVEE_NEXT'
scene.render.motion_blur_shutter = 1.0
scene.cycles.use_denoising = False
scene.cycles.samples = 128
scene.cycles.sampling_pattern = 'TABULATED_SOBOL'
scene.cycles.use_adaptive_sampling = False
scene.cycles.use_light_tree = False
scene.view_settings.view_transform = 'Filmic'
bpy.context.view_layer.update()
